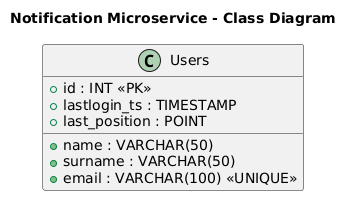

The diagram above was rendered by PlantUML. Its source (embedded in the PNG):
@startuml
title Notification Microservice - Class Diagram

class Users {
    + id : INT <<PK>>
    + name : VARCHAR(50)
    + surname : VARCHAR(50)
    + email : VARCHAR(100) <<UNIQUE>>
    + lastlogin_ts : TIMESTAMP
    + last_position : POINT
}

@enduml